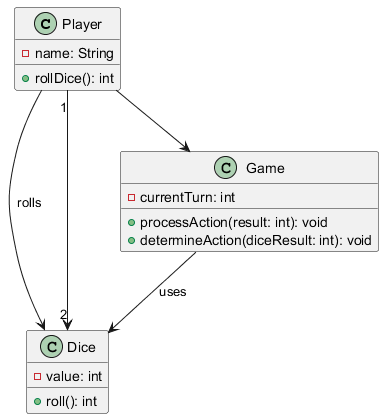

The diagram above was rendered by PlantUML. Its source (embedded in the PNG):
@startuml
class Player {
    - name: String
    + rollDice(): int
}

class Dice {
    - value: int
    + roll(): int
}

class Game {
    - currentTurn: int
    + processAction(result: int): void
    + determineAction(diceResult: int): void
}

Player --> Game
Player --> Dice : rolls
Game --> Dice : uses
Player "1" --> "2" Dice
@enduml